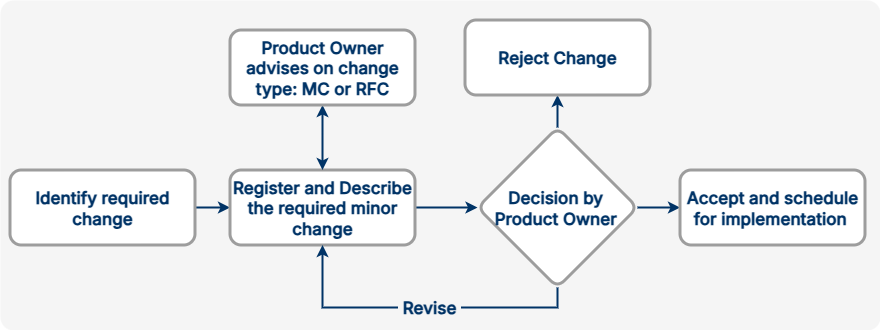

The diagram above was exported from draw.io. Its source (the exported page's mxGraphModel, read from the mxfile embedded in the PNG):
<mxGraphModel dx="2489" dy="923" grid="1" gridSize="10" guides="1" tooltips="1" connect="1" arrows="1" fold="1" page="1" pageScale="1" pageWidth="1100" pageHeight="850" math="0" shadow="0">
  <root>
    <mxCell id="0" />
    <mxCell id="1" parent="0" />
    <mxCell id="vrdwvK3nxt-TyrH2X7WP-48" parent="1" style="whiteSpace=wrap;html=1;rounded=1;pointerEvents=0;strokeColor=none;align=center;verticalAlign=top;fontFamily=Helvetica;fontSize=17;fontColor=default;labelBackgroundColor=default;fillColor=#F5F5F5;gradientColor=none;arcSize=4;" value="" vertex="1">
      <mxGeometry height="330" width="880" x="-240" y="590" as="geometry" />
    </mxCell>
    <mxCell id="vrdwvK3nxt-TyrH2X7WP-28" edge="1" parent="1" source="vrdwvK3nxt-TyrH2X7WP-27" style="edgeStyle=orthogonalEdgeStyle;shape=connector;rounded=0;orthogonalLoop=1;jettySize=auto;html=1;exitX=1;exitY=0.5;exitDx=0;exitDy=0;strokeColor=#003366;strokeWidth=2;align=center;verticalAlign=middle;fontFamily=Helvetica;fontSize=17;fontColor=default;labelBackgroundColor=default;endArrow=classic;entryX=0;entryY=0.5;entryDx=0;entryDy=0;" target="vrdwvK3nxt-TyrH2X7WP-29">
      <mxGeometry relative="1" as="geometry">
        <mxPoint x="-10" y="790" as="targetPoint" />
      </mxGeometry>
    </mxCell>
    <mxCell id="vrdwvK3nxt-TyrH2X7WP-27" parent="1" style="rounded=1;whiteSpace=wrap;html=1;strokeColor=#9D9D9D;strokeWidth=3;fillColor=default;align=center;verticalAlign=middle;fontFamily=Inter;fontSource=https%3A%2F%2Ffonts.googleapis.com%2Fcss%3Ffamily%3DInter;fontSize=17;fontColor=#003366;" value="&lt;b&gt;Identify required change&lt;/b&gt;" vertex="1">
      <mxGeometry height="75" width="185" x="-230" y="760" as="geometry" />
    </mxCell>
    <mxCell id="vrdwvK3nxt-TyrH2X7WP-32" edge="1" parent="1" source="vrdwvK3nxt-TyrH2X7WP-29" style="edgeStyle=orthogonalEdgeStyle;shape=connector;rounded=0;orthogonalLoop=1;jettySize=auto;html=1;exitX=1;exitY=0.5;exitDx=0;exitDy=0;strokeColor=#003366;strokeWidth=2;align=center;verticalAlign=middle;fontFamily=Helvetica;fontSize=17;fontColor=default;labelBackgroundColor=default;endArrow=classic;entryX=0;entryY=0.5;entryDx=0;entryDy=0;" target="vrdwvK3nxt-TyrH2X7WP-37">
      <mxGeometry relative="1" as="geometry">
        <mxPoint x="300" y="790" as="targetPoint" />
      </mxGeometry>
    </mxCell>
    <mxCell id="vrdwvK3nxt-TyrH2X7WP-29" parent="1" style="rounded=1;whiteSpace=wrap;html=1;strokeColor=#9D9D9D;strokeWidth=3;fillColor=default;align=center;verticalAlign=middle;fontFamily=Inter;fontSource=https%3A%2F%2Ffonts.googleapis.com%2Fcss%3Ffamily%3DInter;fontSize=17;fontColor=#003366;" value="&lt;b&gt;Register and Describe the required minor change&lt;/b&gt;" vertex="1">
      <mxGeometry height="75" width="185" x="-10" y="760" as="geometry" />
    </mxCell>
    <mxCell id="vrdwvK3nxt-TyrH2X7WP-31" edge="1" parent="1" source="vrdwvK3nxt-TyrH2X7WP-30" style="edgeStyle=orthogonalEdgeStyle;shape=connector;rounded=0;orthogonalLoop=1;jettySize=auto;html=1;exitX=0.5;exitY=1;exitDx=0;exitDy=0;strokeColor=#003366;strokeWidth=2;align=center;verticalAlign=middle;fontFamily=Helvetica;fontSize=17;fontColor=default;labelBackgroundColor=default;endArrow=classic;startArrow=classic;startFill=1;" target="vrdwvK3nxt-TyrH2X7WP-29">
      <mxGeometry relative="1" as="geometry" />
    </mxCell>
    <mxCell id="vrdwvK3nxt-TyrH2X7WP-30" parent="1" style="rounded=1;whiteSpace=wrap;html=1;strokeColor=#9D9D9D;strokeWidth=3;fillColor=default;align=center;verticalAlign=middle;fontFamily=Inter;fontSource=https%3A%2F%2Ffonts.googleapis.com%2Fcss%3Ffamily%3DInter;fontSize=17;fontColor=#003366;" value="&lt;b&gt;Product Owner advises on change type: MC or RFC&lt;/b&gt;" vertex="1">
      <mxGeometry height="75" width="185" x="-10" y="620" as="geometry" />
    </mxCell>
    <mxCell id="vrdwvK3nxt-TyrH2X7WP-38" edge="1" parent="1" source="vrdwvK3nxt-TyrH2X7WP-37" style="edgeStyle=orthogonalEdgeStyle;shape=connector;rounded=0;orthogonalLoop=1;jettySize=auto;html=1;exitX=0.5;exitY=1;exitDx=0;exitDy=0;entryX=0.5;entryY=1;entryDx=0;entryDy=0;strokeColor=#003366;strokeWidth=2;align=center;verticalAlign=middle;fontFamily=Helvetica;fontSize=17;fontColor=default;labelBackgroundColor=default;endArrow=classic;" target="vrdwvK3nxt-TyrH2X7WP-29">
      <mxGeometry relative="1" as="geometry" />
    </mxCell>
    <mxCell id="vrdwvK3nxt-TyrH2X7WP-39" connectable="0" parent="vrdwvK3nxt-TyrH2X7WP-38" style="edgeLabel;html=1;align=center;verticalAlign=middle;resizable=0;points=[];rounded=1;pointerEvents=0;strokeColor=#9D9D9D;fontFamily=Helvetica;fontSize=17;fontColor=default;labelBackgroundColor=#F5F5F5;fillColor=none;gradientColor=none;" value="&lt;font face=&quot;Inter&quot; data-font-src=&quot;https://fonts.googleapis.com/css?family=Inter&quot; style=&quot;color: rgb(0, 51, 102);&quot;&gt;&amp;nbsp;&lt;b&gt;&lt;font&gt;Revise&amp;nbsp;&lt;/font&gt;&lt;/b&gt;&lt;/font&gt;" vertex="1">
      <mxGeometry relative="1" x="-0.0565" as="geometry">
        <mxPoint as="offset" />
      </mxGeometry>
    </mxCell>
    <mxCell id="vrdwvK3nxt-TyrH2X7WP-42" edge="1" parent="1" source="vrdwvK3nxt-TyrH2X7WP-37" style="edgeStyle=orthogonalEdgeStyle;shape=connector;rounded=0;orthogonalLoop=1;jettySize=auto;html=1;exitX=0.5;exitY=0;exitDx=0;exitDy=0;entryX=0.5;entryY=1;entryDx=0;entryDy=0;strokeColor=#003366;strokeWidth=2;align=center;verticalAlign=middle;fontFamily=Helvetica;fontSize=17;fontColor=default;labelBackgroundColor=default;endArrow=classic;" target="vrdwvK3nxt-TyrH2X7WP-41">
      <mxGeometry relative="1" as="geometry" />
    </mxCell>
    <mxCell id="vrdwvK3nxt-TyrH2X7WP-43" edge="1" parent="1" source="vrdwvK3nxt-TyrH2X7WP-37" style="edgeStyle=orthogonalEdgeStyle;shape=connector;rounded=0;orthogonalLoop=1;jettySize=auto;html=1;exitX=1;exitY=0.5;exitDx=0;exitDy=0;strokeColor=#003366;strokeWidth=2;align=center;verticalAlign=middle;fontFamily=Helvetica;fontSize=17;fontColor=default;labelBackgroundColor=default;endArrow=classic;entryX=0;entryY=0.5;entryDx=0;entryDy=0;" target="vrdwvK3nxt-TyrH2X7WP-44">
      <mxGeometry relative="1" as="geometry">
        <mxPoint x="440" y="790" as="targetPoint" />
      </mxGeometry>
    </mxCell>
    <mxCell id="vrdwvK3nxt-TyrH2X7WP-37" parent="1" style="rhombus;whiteSpace=wrap;html=1;rounded=1;pointerEvents=0;strokeColor=#9D9D9D;align=center;verticalAlign=middle;fontFamily=Inter;fontSize=17;fontColor=#003366;labelBackgroundColor=none;fillColor=default;gradientColor=none;strokeWidth=3;fontSource=https%3A%2F%2Ffonts.googleapis.com%2Fcss%3Ffamily%3DInter;" value="&lt;span&gt;&lt;b&gt;Decision by&amp;nbsp;&lt;/b&gt;&lt;/span&gt;&lt;div&gt;&lt;span&gt;&lt;b&gt;Product Owner&amp;nbsp;&lt;/b&gt;&lt;/span&gt;&lt;/div&gt;" vertex="1">
      <mxGeometry height="160" width="160" x="237.5" y="717.5" as="geometry" />
    </mxCell>
    <mxCell id="vrdwvK3nxt-TyrH2X7WP-41" parent="1" style="rounded=1;whiteSpace=wrap;html=1;strokeColor=#9D9D9D;strokeWidth=3;fillColor=default;align=center;verticalAlign=middle;fontFamily=Inter;fontSource=https%3A%2F%2Ffonts.googleapis.com%2Fcss%3Ffamily%3DInter;fontSize=17;fontColor=#003366;" value="&lt;b&gt;Reject Change&lt;/b&gt;" vertex="1">
      <mxGeometry height="75" width="185" x="225" y="610" as="geometry" />
    </mxCell>
    <mxCell id="vrdwvK3nxt-TyrH2X7WP-44" parent="1" style="rounded=1;whiteSpace=wrap;html=1;strokeColor=#9D9D9D;strokeWidth=3;fillColor=default;align=center;verticalAlign=middle;fontFamily=Inter;fontSource=https%3A%2F%2Ffonts.googleapis.com%2Fcss%3Ffamily%3DInter;fontSize=17;fontColor=#003366;" value="&lt;b&gt;Accept and schedule for implementation&amp;nbsp;&lt;/b&gt;" vertex="1">
      <mxGeometry height="75" width="185" x="440" y="760" as="geometry" />
    </mxCell>
  </root>
</mxGraphModel>